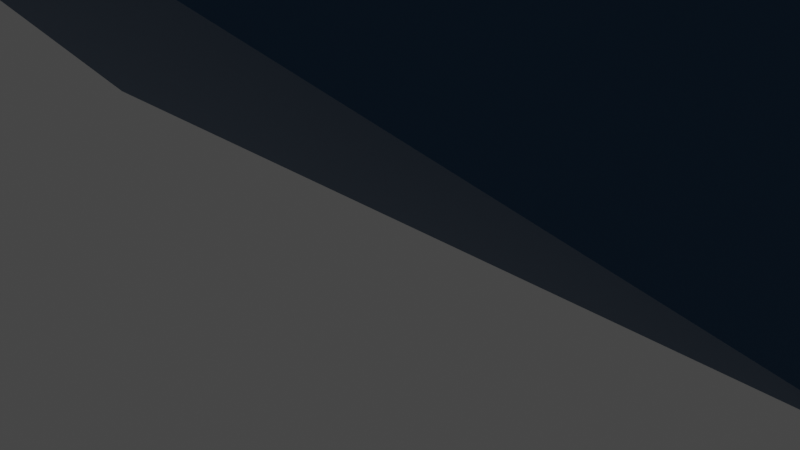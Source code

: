 # Source: J84.BiesfenoideRomo.blend  (saved by Blender 3.2.14; exported with 4.5.12 LTS)
import bpy
from mathutils import Matrix  # noqa: F401  (used for matrix-valued properties, if any)

bpy.ops.wm.read_factory_settings(use_empty=True)
scene = bpy.context.scene
scene.name = 'Scene'

# ---- collections
col_collection = bpy.data.collections.new('Collection'); scene.collection.children.link(col_collection)

# ---- materials (node trees are filled in below, after node groups)
mat_tri_ngulo = bpy.data.materials.new('Triángulo ')
mat_tri_ngulo.use_transparent_shadow = False
mat_cuadrado = bpy.data.materials.new('Cuadrado')
mat_cuadrado.use_transparent_shadow = False

# ---- material node trees
mat_tri_ngulo.use_nodes = True; mat_tri_ngulo.node_tree.nodes.clear()
_N = mat_tri_ngulo.node_tree.nodes; _L = mat_tri_ngulo.node_tree.links
n0 = _N.new('ShaderNodeBsdfPrincipled'); n0.name = 'Principled BSDF'; n0.location = (10, 300)
n0.distribution = 'GGX'
n0.subsurface_method = 'RANDOM_WALK_SKIN'
n0.inputs[0].default_value = (0.04519, 0.1144, 0.2159, 1.0)
n0.inputs[1].default_value = 1.0
n0.inputs[3].default_value = 1.45
n0.inputs[27].default_value = (0.0, 0.0, 0.0, 1.0)
n0.inputs[28].default_value = 1.0
n1 = _N.new('ShaderNodeOutputMaterial'); n1.name = 'Material Output'; n1.location = (300, 300)
_L.new(n0.outputs[0], n1.inputs[0])
n1.is_active_output = True
mat_cuadrado.use_nodes = True; mat_cuadrado.node_tree.nodes.clear()
_N = mat_cuadrado.node_tree.nodes; _L = mat_cuadrado.node_tree.links
n0 = _N.new('ShaderNodeBsdfPrincipled'); n0.name = 'Principled BSDF'; n0.location = (10, 300)
n0.distribution = 'GGX'
n0.subsurface_method = 'RANDOM_WALK_SKIN'
n0.inputs[0].default_value = (0.09531, 0.2542, 0.4851, 1.0)
n0.inputs[1].default_value = 1.0
n0.inputs[3].default_value = 1.45
n0.inputs[27].default_value = (0.0, 0.0, 0.0, 1.0)
n0.inputs[28].default_value = 1.0
n1 = _N.new('ShaderNodeOutputMaterial'); n1.name = 'Material Output'; n1.location = (300, 300)
_L.new(n0.outputs[0], n1.inputs[0])
n1.is_active_output = True

# ---- world
world_world = bpy.data.worlds.new('World'); scene.world = world_world
world_world.use_nodes = True; world_world.node_tree.nodes.clear()
_N = world_world.node_tree.nodes; _L = world_world.node_tree.links
n0 = _N.new('ShaderNodeOutputWorld'); n0.name = 'World Output'; n0.location = (300, 300)
n1 = _N.new('ShaderNodeBackground'); n1.name = 'Background'; n1.location = (10, 300)
n1.inputs[0].default_value = (0.05088, 0.05088, 0.05088, 1.0)
_L.new(n1.outputs[0], n0.inputs[0])
n0.is_active_output = True
world_world.color = (0.05088, 0.05088, 0.05088)
world_world.use_sun_shadow = False
world_world.sun_shadow_jitter_overblur = 0.0

# ---- cameras
cam_camera = bpy.data.cameras.new('Camera')
cam_camera.clip_end = 100.0
cam_camera.ortho_scale = 7.314

# ---- lights
light_light = bpy.data.lights.new('Light', 'POINT')
light_light.transmission_factor = 0.0
light_light.energy = 1000.0
light_light.shadow_soft_size = 0.1
light_light.shadow_maximum_resolution = 0.006
light_light.use_absolute_resolution = True

# ---- meshes
me_j84_biesfenoideromo = bpy.data.meshes.new('J84.BiesfenoideRomo')
me_j84_biesfenoideromo.from_pydata([(0.0, -6.932, -2.211), (6.932, 0.0, 2.211), (0.0, -5.377, 8.431), (0.0, 5.377, 8.431), (5.377, 0.0, -8.431), (0.0, 6.932, -2.211), (-5.377, 0.0, -8.431), (-6.932, 0.0, 2.211)], [], [(0, 1, 2), (3, 2, 1), (4, 1, 0), (5, 3, 1), (5, 1, 4), (6, 4, 0), (6, 5, 4), (7, 0, 2), (7, 3, 5), (7, 5, 6), (7, 6, 0), (7, 2, 3)])
me_j84_biesfenoideromo.materials.append(mat_tri_ngulo)
me_j84_biesfenoideromo.materials.append(mat_cuadrado)
me_j84_biesfenoideromo.update()

# ---- objects
ob_light = bpy.data.objects.new('Light', light_light)
ob_camera = bpy.data.objects.new('Camera', cam_camera)
ob_j84_biesfenoideromo = bpy.data.objects.new('J84.BiesfenoideRomo', me_j84_biesfenoideromo)

# ---- transforms, parenting, visibility, modifiers, constraints
ob_light.location = (4.076, 1.005, 5.904)
ob_light.rotation_euler = (0.6503, 0.05522, 1.866)
ob_light.lock_rotations_4d = False
ob_light.empty_display_type = 'ARROWS'
ob_light.color = (0.0, 0.0, 0.0, 0.0)
ob_light.lineart.crease_threshold = 0.0
ob_camera.location = (7.359, -6.926, 4.958)
ob_camera.rotation_euler = (1.109, 0.0, 0.8149)
ob_camera.lock_rotations_4d = False
ob_camera.empty_display_type = 'ARROWS'
ob_camera.color = (0.0, 0.0, 0.0, 0.0)
ob_camera.display_type = 'WIRE'
ob_camera.lineart.crease_threshold = 0.0
ob_j84_biesfenoideromo.location = (0.0, 0.0, 8.4)

# ---- collection membership
col_collection.objects.link(ob_light)
col_collection.objects.link(ob_camera)
col_collection.objects.link(ob_j84_biesfenoideromo)

# ---- scene / render settings (as saved in the file)
scene.camera = ob_camera
scene.frame_start = 1; scene.frame_end = 250; scene.frame_set(1)
scene.render.engine = 'BLENDER_EEVEE_NEXT'
scene.cycles.sampling_pattern = 'TABULATED_SOBOL'
scene.cycles.use_light_tree = False
scene.view_settings.view_transform = 'Filmic'
bpy.context.view_layer.update()
